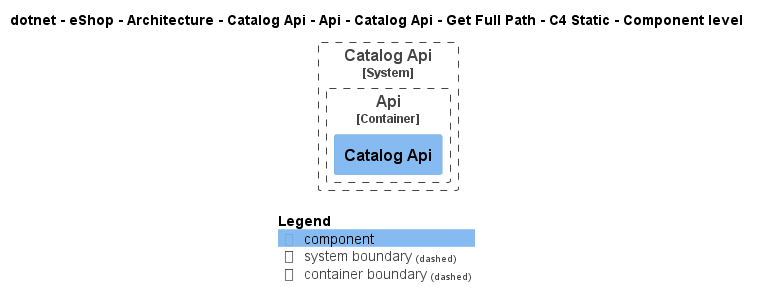

The diagram above was rendered by PlantUML. Its source (embedded in the PNG):
@startuml
!pragma layout smetana
!include ..\..\..\..\..\..\..\..\..\..\..\.c4s\C4_Component.puml

AddElementTag("c4interflow:lifecycle:new", $bgColor=green, $fontColor=#ffffff, $borderColor=green, $shadowing="False")
AddElementTag("c4interflow:lifecycle:changed", $bgColor=orange, $fontColor=#ffffff, $borderColor=orange, $shadowing="False")
AddElementTag("c4interflow:lifecycle:removed", $bgColor=red, $fontColor=#ffffff, $borderColor=red, $shadowing="False")

AddRelTag("c4interflow:lifecycle:new", $textColor=green, $lineColor=green)
AddRelTag("c4interflow:lifecycle:changed", $textColor=orange, $lineColor=orange)
AddRelTag("c4interflow:lifecycle:removed", $textColor=red, $lineColor=red)

SHOW_PERSON_PORTRAIT()
LAYOUT_TOP_DOWN()

skinparam linetype polyline

title dotnet - eShop - Architecture - Catalog Api - Api - Catalog Api - Get Full Path - C4 Static - Component level


System_Boundary(dotnet.eShop.Architecture.SoftwareSystems.CatalogApi, "Catalog Api") {
    
Container_Boundary(dotnet.eShop.Architecture.SoftwareSystems.CatalogApi.Containers.Api, "Api") {
    Component(dotnet.eShop.Architecture.SoftwareSystems.CatalogApi.Containers.Api.Components.CatalogApi, "Catalog Api", "", "")
}
}



SHOW_LEGEND()
@enduml